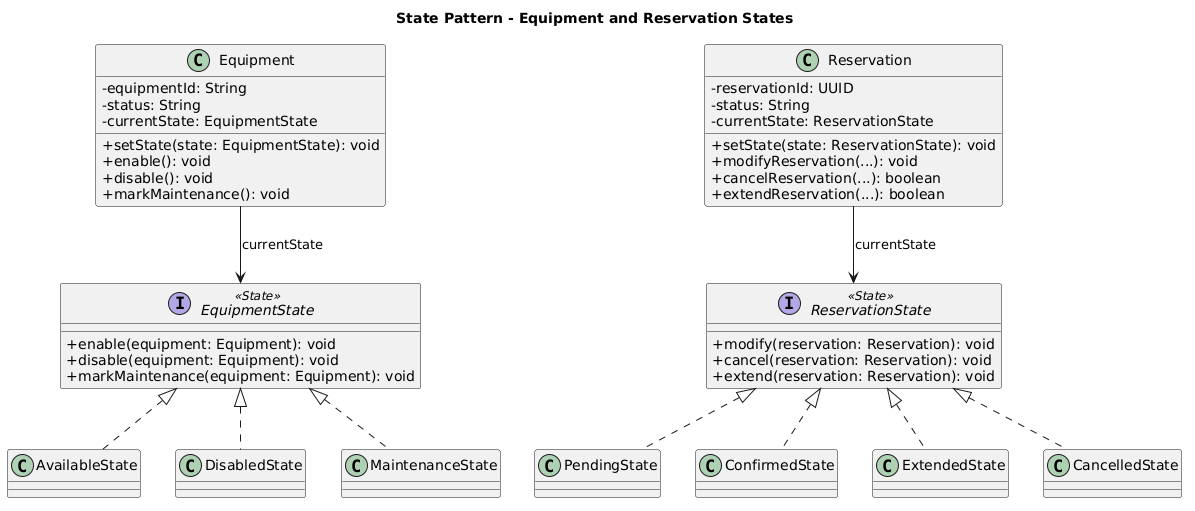

The diagram above was rendered by PlantUML. Its source (embedded in the PNG):
@startuml
title State Pattern - Equipment and Reservation States

skinparam classAttributeIconSize 0
skinparam shadowing false

interface EquipmentState <<State>> {
  + enable(equipment: Equipment): void
  + disable(equipment: Equipment): void
  + markMaintenance(equipment: Equipment): void
}

class AvailableState
class DisabledState
class MaintenanceState

class Equipment {
  - equipmentId: String
  - status: String
  - currentState: EquipmentState
  + setState(state: EquipmentState): void
  + enable(): void
  + disable(): void
  + markMaintenance(): void
}

EquipmentState <|.. AvailableState
EquipmentState <|.. DisabledState
EquipmentState <|.. MaintenanceState
Equipment --> EquipmentState : currentState

interface ReservationState <<State>> {
  + modify(reservation: Reservation): void
  + cancel(reservation: Reservation): void
  + extend(reservation: Reservation): void
}

class PendingState
class ConfirmedState
class ExtendedState
class CancelledState

class Reservation {
  - reservationId: UUID
  - status: String
  - currentState: ReservationState
  + setState(state: ReservationState): void
  + modifyReservation(...): void
  + cancelReservation(...): boolean
  + extendReservation(...): boolean
}

ReservationState <|.. PendingState
ReservationState <|.. ConfirmedState
ReservationState <|.. ExtendedState
ReservationState <|.. CancelledState
Reservation --> ReservationState : currentState
@enduml